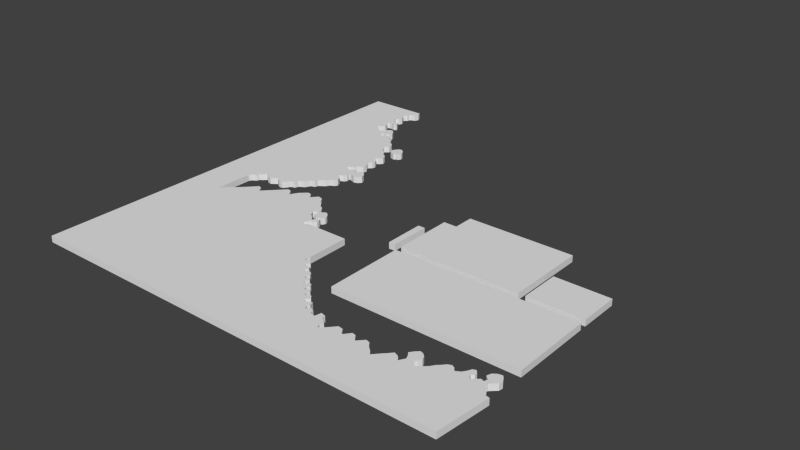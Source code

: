 # Source: Lvl1_3_exp.blend  (saved by Blender 2.74.0; exported with 4.5.12 LTS)
import bpy
from mathutils import Matrix  # noqa: F401  (used for matrix-valued properties, if any)

bpy.ops.wm.read_factory_settings(use_empty=True)
scene = bpy.context.scene
scene.name = 'Scene'

# ---- collections
col_collection_1 = bpy.data.collections.new('Collection 1'); scene.collection.children.link(col_collection_1)

# ---- world
world_world = bpy.data.worlds.new('World'); scene.world = world_world
world_world.color = (0.05088, 0.05088, 0.05088)
world_world.use_sun_shadow = False
world_world.sun_shadow_jitter_overblur = 0.0
world_world.cycles.sampling_method = 'MANUAL'
world_world.cycles.sample_map_resolution = 256

# ---- meshes
me_cube_009 = bpy.data.meshes.new('Cube.009')
me_cube_009.from_pydata([(-0.01061, -0.003812, -1.0), (-0.01061, -0.003812, 0.3), (-0.8254, 0.2679, -1.0), (-0.8254, 0.2679, 0.3), (-1.307, 0.9425, -1.0), (-1.307, 0.9425, 0.3), (-1.192, 1.546, -1.0), (-1.192, 1.546, 0.3), (-0.9338, 1.907, -1.0), (-0.9338, 1.907, 0.3), (-0.6497, 2.256, -1.0), (-0.6497, 2.256, 0.3), (-0.3012, 2.579, -1.0), (-0.3012, 2.579, 0.3), (0.1378, 2.708, -1.0), (0.1378, 2.708, 0.3), (0.5639, 2.475, -1.0), (0.5639, 2.475, 0.3), (0.8479, 2.178, -1.0), (0.8479, 2.178, 0.3), (1.145, 1.804, -1.0), (1.145, 1.804, 0.3), (1.313, 1.442, -1.0), (1.313, 1.442, 0.3), (1.377, 1.029, -1.0), (1.377, 1.029, 0.3), (1.184, 0.6678, -1.0), (1.184, 0.6678, 0.3), (0.9641, 0.3192, -1.0), (0.9641, 0.3192, 0.3), (0.5251, 0.345, -1.0), (0.5251, 0.345, 0.3), (0.2927, 0.02229, -1.0), (0.2927, 0.02229, 0.3), (-8.245, 31.75, -1.0), (-8.245, 31.75, 0.3), (-9.06, 32.02, -1.0), (-9.06, 32.02, 0.3), (-9.542, 32.7, -1.0), (-9.542, 32.7, 0.3), (-9.426, 33.3, -1.0), (-9.426, 33.3, 0.3), (-9.168, 33.66, -1.0), (-9.168, 33.66, 0.3), (-8.884, 34.01, -1.0), (-8.884, 34.01, 0.3), (-8.536, 34.34, -1.0), (-8.536, 34.34, 0.3), (-8.097, 34.46, -1.0), (-8.097, 34.46, 0.3), (-7.671, 34.23, -1.0), (-7.671, 34.23, 0.3), (-7.387, 33.94, -1.0), (-7.387, 33.94, 0.3), (-7.09, 33.56, -1.0), (-7.09, 33.56, 0.3), (-6.922, 33.2, -1.0), (-6.922, 33.2, 0.3), (-6.857, 32.79, -1.0), (-6.857, 32.79, 0.3), (-7.051, 32.42, -1.0), (-7.051, 32.42, 0.3), (-7.27, 32.08, -1.0), (-7.27, 32.08, 0.3), (-7.709, 32.1, -1.0), (-7.709, 32.1, 0.3), (-7.942, 31.78, -1.0), (-7.942, 31.78, 0.3), (45.56, 1.301, -1.0), (45.56, 1.301, 0.3), (56.87, 1.323, -1.0), (56.87, 1.323, 0.3), (56.87, 9.518, -1.0), (56.87, 9.518, 0.3), (45.57, 9.574, -1.0), (45.57, 9.574, 0.3), (19.3, -0.1588, -1.0), (19.3, -0.1588, 0.3), (56.89, -0.05458, -1.0), (56.89, -0.05458, 0.3), (56.98, -16.61, -1.0), (56.98, -16.61, 0.3), (19.34, -16.66, -1.0), (19.34, -16.66, 0.3), (19.34, 13.68, -1.0), (19.34, 13.68, 0.3), (22.09, 13.68, -1.0), (22.09, 13.68, 0.3), (22.11, 17.9, -1.0), (22.11, 17.9, 0.3), (44.17, 17.9, -1.0), (44.17, 17.9, 0.3), (44.19, 1.32, -1.0), (44.19, 1.32, 0.3), (19.33, 1.338, -1.0), (19.33, 1.338, 0.3), (-18.25, 53.05, -1.0), (-18.25, 53.05, 0.3), (-17.94, 52.24, -1.0), (-17.94, 52.24, 0.3), (-18.28, 51.43, -1.0), (-18.28, 51.43, 0.3), (-18.97, 51.21, -1.0), (-18.97, 51.21, 0.3), (-19.46, 50.83, -1.0), (-19.46, 50.83, 0.3), (-19.53, 50.3, -1.0), (-19.53, 50.3, 0.3), (-20.13, 49.92, -1.0), (-20.13, 49.92, 0.3), (-20.24, 49.36, -1.0), (-20.24, 49.36, 0.3), (-19.71, 48.94, -1.0), (-19.71, 48.94, 0.3), (-19.3, 48.13, -1.0), (-19.3, 48.13, 0.3), (-19.57, 47.49, -1.0), (-19.57, 47.49, 0.3), (-20.35, 47.11, -1.0), (-20.35, 47.11, 0.3), (-20.22, 46.55, -1.0), (-20.22, 46.55, 0.3), (-19.68, 45.99, -1.0), (-19.68, 45.99, 0.3), (-19.39, 45.48, -1.0), (-19.39, 45.48, 0.3), (-18.21, 45.3, -1.0), (-18.21, 45.3, 0.3), (-17.88, 44.5, -1.0), (-17.88, 44.5, 0.3), (-18.5, 44.23, -1.0), (-18.5, 44.23, 0.3), (-19.3, 44.41, -1.0), (-19.3, 44.41, 0.3), (-20.2, 44.36, -1.0), (-20.2, 44.36, 0.3), (-20.13, 43.85, -1.0), (-20.13, 43.85, 0.3), (-19.57, 43.21, -1.0), (-19.57, 43.21, 0.3), (-19.35, 42.38, -1.0), (-19.35, 42.38, 0.3), (-20.0, 41.8, -1.0), (-20.0, 41.8, 0.3), (-20.58, 41.33, -1.0), (-20.58, 41.33, 0.3), (-20.02, 40.8, -1.0), (-20.02, 40.8, 0.3), (-19.53, 40.33, -1.0), (-19.53, 40.33, 0.3), (-19.04, 39.84, -1.0), (-19.04, 39.84, 0.3), (-18.5, 39.53, -1.0), (-18.5, 39.53, 0.3), (-17.92, 39.77, -1.0), (-17.92, 39.77, 0.3), (-17.61, 40.6, -1.0), (-17.61, 40.6, 0.3), (-17.01, 41.29, -1.0), (-17.01, 41.29, 0.3), (-16.27, 41.31, -1.0), (-16.27, 41.31, 0.3), (-15.56, 40.57, -1.0), (-15.56, 40.57, 0.3), (-15.22, 39.79, -1.0), (-15.22, 39.79, 0.3), (-15.49, 39.19, -1.0), (-15.49, 39.19, 0.3), (-16.29, 38.75, -1.0), (-16.29, 38.75, 0.3), (-17.14, 38.79, -1.0), (-17.14, 38.79, 0.3), (-17.23, 38.14, -1.0), (-17.23, 38.14, 0.3), (-16.56, 37.45, -1.0), (-16.56, 37.45, 0.3), (-15.63, 38.43, -1.0), (-15.63, 38.43, 0.3), (-14.73, 38.52, -1.0), (-14.73, 38.52, 0.3), (-14.11, 37.85, -1.0), (-14.11, 37.85, 0.3), (-13.82, 37.23, -1.0), (-13.82, 37.23, 0.3), (-13.11, 37.03, -1.0), (-13.11, 37.03, 0.3), (-12.75, 36.27, -1.0), (-12.75, 36.27, 0.3), (-12.37, 35.8, -1.0), (-12.37, 35.8, 0.3), (-11.63, 35.42, -1.0), (-11.63, 35.42, 0.3), (-11.19, 34.84, -1.0), (-11.19, 34.84, 0.3), (-11.14, 34.06, -1.0), (-11.14, 34.06, 0.3), (-11.92, 33.37, -1.0), (-11.92, 33.37, 0.3), (-11.97, 32.84, -1.0), (-11.97, 32.84, 0.3), (-11.39, 32.41, -1.0), (-11.39, 32.41, 0.3), (-11.05, 31.81, -1.0), (-11.05, 31.81, 0.3), (-10.39, 31.39, -1.0), (-10.39, 31.39, 0.3), (-9.873, 30.81, -1.0), (-9.873, 30.81, 0.3), (-9.627, 30.23, -1.0), (-9.627, 30.23, 0.3), (-9.003, 29.94, -1.0), (-9.003, 29.94, 0.3), (-8.557, 29.56, -1.0), (-8.557, 29.56, 0.3), (-8.223, 28.69, -1.0), (-8.223, 28.69, 0.3), (-8.736, 28.02, -1.0), (-8.736, 28.02, 0.3), (-9.427, 27.62, -1.0), (-9.427, 27.62, 0.3), (-9.07, 27.15, -1.0), (-9.07, 27.15, 0.3), (-8.579, 26.79, -1.0), (-8.579, 26.79, 0.3), (-8.334, 26.24, -1.0), (-8.334, 26.24, 0.3), (-8.468, 25.57, -1.0), (-8.468, 25.57, 0.3), (-9.115, 25.01, -1.0), (-9.115, 25.01, 0.3), (-9.115, 24.52, -1.0), (-9.115, 24.52, 0.3), (-8.669, 24.07, -1.0), (-8.669, 24.07, 0.3), (-8.334, 23.58, -1.0), (-8.334, 23.58, 0.3), (-8.49, 22.76, -1.0), (-8.49, 22.76, 0.3), (-8.981, 22.4, -1.0), (-8.981, 22.4, 0.3), (-9.583, 22.13, -1.0), (-9.583, 22.13, 0.3), (-9.806, 21.51, -1.0), (-9.806, 21.51, 0.3), (-10.43, 21.13, -1.0), (-10.43, 21.13, 0.3), (-10.97, 20.62, -1.0), (-10.97, 20.62, 0.3), (-10.45, 20.24, -1.0), (-10.45, 20.24, 0.3), (-9.94, 19.88, -1.0), (-9.94, 19.88, 0.3), (-9.382, 20.06, -1.0), (-9.382, 20.06, 0.3), (-9.048, 20.62, -1.0), (-9.048, 20.62, 0.3), (-8.513, 20.42, -1.0), (-8.513, 20.42, 0.3), (-8.312, 19.86, -1.0), (-8.312, 19.86, 0.3), (-7.754, 20.13, -1.0), (-7.754, 20.13, 0.3), (-7.264, 20.48, -1.0), (-7.264, 20.48, 0.3), (-6.729, 20.71, -1.0), (-6.729, 20.71, 0.3), (-6.082, 20.24, -1.0), (-6.082, 20.24, 0.3), (-5.658, 19.64, -1.0), (-5.658, 19.64, 0.3), (-5.435, 18.92, -1.0), (-5.435, 18.92, 0.3), (-5.926, 18.3, -1.0), (-5.926, 18.3, 0.3), (-6.796, 17.96, -1.0), (-6.796, 17.96, 0.3), (-7.844, 18.34, -1.0), (-7.844, 18.34, 0.3), (-8.49, 18.45, -1.0), (-8.49, 18.45, 0.3), (-8.245, 17.7, -1.0), (-8.245, 17.7, 0.3), (-8.624, 17.05, -1.0), (-8.624, 17.05, 0.3), (-9.605, 16.65, -1.0), (-9.605, 16.65, 0.3), (-9.07, 16.14, -1.0), (-9.07, 16.14, 0.3), (-8.579, 15.67, -1.0), (-8.579, 15.67, 0.3), (-8.29, 14.89, -1.0), (-8.29, 14.89, 0.3), (-8.624, 14.26, -1.0), (-8.624, 14.26, 0.3), (-9.427, 13.91, -1.0), (-9.427, 13.91, 0.3), (-9.895, 13.1, -1.0), (-9.895, 13.1, 0.3), (-10.47, 12.68, -1.0), (-10.47, 12.68, 0.3), (-11.14, 12.21, -1.0), (-11.14, 12.21, 0.3), (-11.28, 11.5, -1.0), (-11.28, 11.5, 0.3), (-12.17, 11.21, -1.0), (-12.17, 11.21, 0.3), (-12.48, 10.63, -1.0), (-12.48, 10.63, 0.3), (-12.79, 10.05, -1.0), (-12.79, 10.05, 0.3), (-13.33, 9.803, -1.0), (-13.33, 9.803, 0.3), (-13.89, 9.468, -1.0), (-13.89, 9.468, 0.3), (-14.04, 8.732, -1.0), (-14.04, 8.732, 0.3), (-14.98, 8.442, -1.0), (-14.98, 8.442, 0.3), (-15.36, 7.751, -1.0), (-15.36, 7.751, 0.3), (-15.96, 7.015, -1.0), (-15.96, 7.015, 0.3), (-16.74, 7.015, -1.0), (-16.74, 7.015, 0.3), (-17.43, 7.394, -1.0), (-17.43, 7.394, 0.3), (-17.88, 7.773, -1.0), (-17.88, 7.773, 0.3), (-18.46, 7.35, -1.0), (-18.46, 7.35, 0.3), (-19.08, 6.882, -1.0), (-19.08, 6.882, 0.3), (-19.91, 7.06, -1.0), (-19.91, 7.06, 0.3), (-20.42, 7.506, -1.0), (-20.42, 7.506, 0.3), (-20.93, 7.773, -1.0), (-20.93, 7.773, 0.3), (-21.58, 7.105, -1.0), (-21.58, 7.105, 0.3), (-22.11, 6.792, -1.0), (-22.11, 6.792, 0.3), (-22.29, 6.19, -1.0), (-22.29, 6.19, 0.3), (-23.16, 5.633, -1.0), (-23.16, 5.633, 0.3), (-23.45, 5.165, -1.0), (-23.45, 5.165, 0.3), (-23.61, -2.84, -1.0), (-23.61, -2.84, 0.3), (-22.2, -1.346, -1.0), (-22.2, -1.346, 0.3), (-20.89, -0.1647, -1.0), (-20.89, -0.1647, 0.3), (-19.48, 1.24, -1.0), (-19.48, 1.24, 0.3), (-17.97, 2.823, -1.0), (-17.97, 2.823, 0.3), (-17.21, 2.511, -1.0), (-17.21, 2.511, 0.3), (-16.81, 1.842, -1.0), (-16.81, 1.842, 0.3), (-16.58, 1.307, -1.0), (-16.58, 1.307, 0.3), (-12.57, 5.454, -1.0), (-12.57, 5.454, 0.3), (-11.77, 5.209, -1.0), (-11.77, 5.209, 0.3), (-11.21, 4.473, -1.0), (-11.21, 4.473, 0.3), (-10.92, 3.894, -1.0), (-10.92, 3.894, 0.3), (-9.94, 5.566, -1.0), (-9.94, 5.566, 0.3), (-8.513, 6.837, -1.0), (-8.513, 6.837, 0.3), (-7.777, 6.659, -1.0), (-7.777, 6.659, 0.3), (-7.331, 6.168, -1.0), (-7.331, 6.168, 0.3), (-6.974, 5.499, -1.0), (-6.974, 5.499, 0.3), (-5.792, 6.837, -1.0), (-5.792, 6.837, 0.3), (-4.967, 6.681, -1.0), (-4.967, 6.681, 0.3), (-4.477, 6.257, -1.0), (-4.477, 6.257, 0.3), (-4.142, 5.588, -1.0), (-4.142, 5.588, 0.3), (-3.585, 5.142, -1.0), (-3.585, 5.142, 0.3), (-3.005, 4.473, -1.0), (-3.005, 4.473, 0.3), (-2.626, 4.005, -1.0), (-2.626, 4.005, 0.3), (-1.912, 3.648, -1.0), (-1.912, 3.648, 0.3), (-1.399, 2.868, -1.0), (-1.399, 2.868, 0.3), (-1.511, 2.043, -1.0), (-1.511, 2.043, 0.3), (-2.18, 1.508, -1.0), (-2.18, 1.508, 0.3), (-1.89, 0.9056, -1.0), (-1.89, 0.9056, 0.3), (-1.578, 0.3259, -1.0), (-1.578, 0.3259, 0.3), (-0.9312, -0.1647, -1.0), (-0.9312, -0.1647, 0.3), (-0.4407, -0.6329, -1.0), (-0.4407, -0.6329, 0.3), (-0.06159, -1.146, -1.0), (-0.06159, -1.146, 0.3), (0.4736, -0.2762, -1.0), (0.4736, -0.2762, 0.3), (1.053, -0.09777, -1.0), (1.053, -0.09777, 0.3), (1.343, -0.566, -1.0), (1.343, -0.566, 0.3), (1.365, -1.168, -1.0), (1.365, -1.168, 0.3), (0.7411, -1.48, -1.0), (0.7411, -1.48, 0.3), (0.1837, -1.592, -1.0), (0.1837, -1.592, 0.3), (-0.5298, -2.64, -1.0), (-0.5298, -2.64, 0.3), (-0.619, -3.242, -1.0), (-0.619, -3.242, 0.3), (-0.06158, -3.643, -1.0), (-0.06158, -3.643, 0.3), (0.6074, -2.774, -1.0), (0.6074, -2.774, 0.3), (9.66, -2.774, -1.0), (9.66, -2.774, 0.3), (9.727, -11.65, -1.0), (9.727, -11.65, 0.3), (9.482, -12.27, -1.0), (9.482, -12.27, 0.3), (9.549, -12.87, -1.0), (9.549, -12.87, 0.3), (10.62, -12.7, -1.0), (10.62, -12.7, 0.3), (11.29, -13.19, -1.0), (11.29, -13.19, 0.3), (10.78, -13.81, -1.0), (10.78, -13.81, 0.3), (11.27, -14.44, -1.0), (11.27, -14.44, 0.3), (12.02, -14.06, -1.0), (12.02, -14.06, 0.3), (12.36, -14.73, -1.0), (12.36, -14.73, 0.3), (11.91, -15.33, -1.0), (11.91, -15.33, 0.3), (12.4, -15.82, -1.0), (12.4, -15.82, 0.3), (13.03, -15.26, -1.0), (13.03, -15.26, 0.3), (13.7, -15.55, -1.0), (13.7, -15.55, 0.3), (14.03, -16.15, -1.0), (14.03, -16.15, 0.3), (13.7, -16.71, -1.0), (13.7, -16.71, 0.3), (13.92, -17.38, -1.0), (13.92, -17.38, 0.3), (14.7, -16.8, -1.0), (14.7, -16.8, 0.3), (15.06, -17.33, -1.0), (15.06, -17.33, 0.3), (14.61, -18.14, -1.0), (14.61, -18.14, 0.3), (15.1, -18.78, -1.0), (15.1, -18.78, 0.3), (16.22, -18.11, -1.0), (16.22, -18.11, 0.3), (16.64, -18.78, -1.0), (16.64, -18.78, 0.3), (16.31, -19.36, -1.0), (16.31, -19.36, 0.3), (16.46, -20.3, -1.0), (16.46, -20.3, 0.3), (17.24, -19.59, -1.0), (17.24, -19.59, 0.3), (17.91, -20.14, -1.0), (17.91, -20.14, 0.3), (17.64, -20.77, -1.0), (17.64, -20.77, 0.3), (17.91, -21.39, -1.0), (17.91, -21.39, 0.3), (18.85, -20.86, -1.0), (18.85, -20.86, 0.3), (19.49, -21.62, -1.0), (19.49, -21.62, 0.3), (18.78, -22.28, -1.0), (18.78, -22.28, 0.3), (19.47, -22.86, -1.0), (19.47, -22.86, 0.3), (20.47, -22.22, -1.0), (20.47, -22.22, 0.3), (20.74, -23.11, -1.0), (20.74, -23.11, 0.3), (20.45, -23.6, -1.0), (20.45, -23.6, 0.3), (20.85, -24.4, -1.0), (20.85, -24.4, 0.3), (21.37, -23.64, -1.0), (21.37, -23.64, 0.3), (22.28, -23.98, -1.0), (22.28, -23.98, 0.3), (22.39, -24.85, -1.0), (22.39, -24.85, 0.3), (23.51, -25.03, -1.0), (23.51, -25.03, 0.3), (23.82, -23.69, -1.0), (23.82, -23.69, 0.3), (24.82, -23.98, -1.0), (24.82, -23.98, 0.3), (24.82, -24.78, -1.0), (24.82, -24.78, 0.3), (25.58, -25.16, -1.0), (25.58, -25.16, 0.3), (26.16, -25.65, -1.0), (26.16, -25.65, 0.3), (25.89, -26.41, -1.0), (25.89, -26.41, 0.3), (26.16, -27.19, -1.0), (26.16, -27.19, 0.3), (27.14, -26.41, -1.0), (27.14, -26.41, 0.3), (28.52, -24.85, -1.0), (28.52, -24.85, 0.3), (29.55, -25.03, -1.0), (29.55, -25.03, 0.3), (30.02, -25.79, -1.0), (30.02, -25.79, 0.3), (30.42, -26.19, -1.0), (30.42, -26.19, 0.3), (31.47, -24.89, -1.0), (31.47, -24.89, 0.3), (32.23, -25.07, -1.0), (32.23, -25.07, 0.3), (32.67, -25.67, -1.0), (32.67, -25.67, 0.3), (33.16, -26.25, -1.0), (33.16, -26.25, 0.3), (34.37, -24.98, -1.0), (34.37, -24.98, 0.3), (35.19, -25.23, -1.0), (35.19, -25.23, 0.3), (35.73, -25.96, -1.0), (35.73, -25.96, 0.3), (36.15, -26.36, -1.0), (36.15, -26.36, 0.3), (36.8, -26.9, -1.0), (36.8, -26.9, 0.3), (37.35, -27.61, -1.0), (37.35, -27.61, 0.3), (38.36, -26.5, -1.0), (38.36, -26.5, 0.3), (39.05, -25.81, -1.0), (39.05, -25.81, 0.3), (39.87, -24.87, -1.0), (39.87, -24.87, 0.3), (40.74, -25.23, -1.0), (40.74, -25.23, 0.3), (41.28, -25.76, -1.0), (41.28, -25.76, 0.3), (41.48, -26.23, -1.0), (41.48, -26.23, 0.3), (42.19, -25.0, -1.0), (42.19, -25.0, 0.3), (41.88, -24.25, -1.0), (41.88, -24.25, 0.3), (41.37, -23.53, -1.0), (41.37, -23.53, 0.3), (42.01, -22.69, -1.0), (42.01, -22.69, 0.3), (42.66, -22.11, -1.0), (42.66, -22.11, 0.3), (43.29, -22.35, -1.0), (43.29, -22.35, 0.3), (43.91, -22.89, -1.0), (43.91, -22.89, 0.3), (44.18, -23.6, -1.0), (44.18, -23.6, 0.3), (43.89, -24.29, -1.0), (43.89, -24.29, 0.3), (43.55, -24.74, -1.0), (43.55, -24.74, 0.3), (43.42, -25.41, -1.0), (43.42, -25.41, 0.3), (44.02, -25.9, -1.0), (44.02, -25.9, 0.3), (45.34, -25.0, -1.0), (45.34, -25.0, 0.3), (46.1, -24.29, -1.0), (46.1, -24.29, 0.3), (46.56, -23.56, -1.0), (46.56, -23.56, 0.3), (47.12, -23.06, -1.0), (47.12, -23.06, 0.3), (47.77, -22.33, -1.0), (47.77, -22.33, 0.3), (48.46, -22.02, -1.0), (48.46, -22.02, 0.3), (49.06, -22.31, -1.0), (49.06, -22.31, 0.3), (49.6, -23.0, -1.0), (49.6, -23.0, 0.3), (50.47, -22.51, -1.0), (50.47, -22.51, 0.3), (50.98, -21.79, -1.0), (50.98, -21.79, 0.3), (51.36, -20.97, -1.0), (51.36, -20.97, 0.3), (51.96, -20.75, -1.0), (51.96, -20.75, 0.3), (52.47, -21.33, -1.0), (52.47, -21.33, 0.3), (52.49, -21.93, -1.0), (52.49, -21.93, 0.3), (52.0, -22.17, -1.0), (52.0, -22.17, 0.3), (52.09, -22.75, -1.0), (52.09, -22.75, 0.3), (52.47, -23.27, -1.0), (52.47, -23.27, 0.3), (53.07, -22.66, -1.0), (53.07, -22.66, 0.3), (53.77, -22.11, -1.0), (53.77, -22.11, 0.3), (54.39, -22.33, -1.0), (54.39, -22.33, 0.3), (54.61, -21.66, -1.0), (54.61, -21.66, 0.3), (53.86, -20.99, -1.0), (53.86, -20.99, 0.3), (54.12, -20.12, -1.0), (54.12, -20.12, 0.3), (54.81, -19.59, -1.0), (54.81, -19.59, 0.3), (55.68, -19.39, -1.0), (55.68, -19.39, 0.3), (56.13, -19.9, -1.0), (56.13, -19.9, 0.3), (56.51, -20.59, -1.0), (56.51, -20.59, 0.3), (56.4, -21.37, -1.0), (56.4, -21.37, 0.3), (55.77, -21.93, -1.0), (55.77, -21.93, 0.3), (55.24, -22.46, -1.0), (55.24, -22.46, 0.3), (55.01, -23.27, -1.0), (55.01, -23.27, 0.3), (55.55, -23.71, -1.0), (55.55, -23.71, 0.3), (56.33, -24.38, -1.0), (56.33, -24.38, 0.3), (56.6, -24.94, -1.0), (56.6, -24.94, 0.3), (57.38, -25.09, -1.0), (57.38, -25.09, 0.3), (56.36, -35.86, -1.0), (56.36, -35.86, 0.3), (-31.35, -35.54, -1.0), (-31.35, -35.54, 0.3), (-30.52, 52.92, -1.0), (-30.52, 52.92, 0.3), (16.59, 1.269, -1.0), (16.59, 1.269, 0.3), (16.55, 9.595, -1.0), (16.55, 9.595, 0.3), (17.98, 9.595, -1.0), (17.98, 9.595, 0.3), (17.93, 1.299, -1.0), (17.93, 1.299, 0.3)], [], [(0, 1, 3, 2), (2, 3, 5, 4), (4, 5, 7, 6), (6, 7, 9, 8), (8, 9, 11, 10), (10, 11, 13, 12), (12, 13, 15, 14), (14, 15, 17, 16), (16, 17, 19, 18), (18, 19, 21, 20), (20, 21, 23, 22), (22, 23, 25, 24), (24, 25, 27, 26), (26, 27, 29, 28), (28, 29, 31, 30), (30, 31, 33, 32), (1, 33, 31, 29, 27, 25, 23, 21, 19, 17, 15, 13, 11, 9, 7, 5, 3), (32, 33, 1, 0), (2, 4, 6, 8, 10, 12, 14, 16, 18, 20, 22, 24, 26, 28, 30, 32, 0), (34, 35, 37, 36), (36, 37, 39, 38), (38, 39, 41, 40), (40, 41, 43, 42), (42, 43, 45, 44), (44, 45, 47, 46), (46, 47, 49, 48), (48, 49, 51, 50), (50, 51, 53, 52), (52, 53, 55, 54), (54, 55, 57, 56), (56, 57, 59, 58), (58, 59, 61, 60), (60, 61, 63, 62), (62, 63, 65, 64), (64, 65, 67, 66), (35, 67, 65, 63, 61, 59, 57, 55, 53, 51, 49, 47, 45, 43, 41, 39, 37), (66, 67, 35, 34), (36, 38, 40, 42, 44, 46, 48, 50, 52, 54, 56, 58, 60, 62, 64, 66, 34), (68, 69, 71, 70), (70, 71, 73, 72), (72, 73, 75, 74), (74, 75, 69, 68), (69, 75, 73, 71), (70, 72, 74, 68), (76, 77, 79, 78), (78, 79, 81, 80), (80, 81, 83, 82), (82, 83, 77, 76), (77, 83, 81, 79), (78, 80, 82, 76), (84, 85, 87, 86), (86, 87, 89, 88), (88, 89, 91, 90), (90, 91, 93, 92), (92, 93, 95, 94), (94, 95, 85, 84), (85, 95, 93, 91, 89, 87), (86, 88, 90, 92, 94, 84), (96, 97, 99, 98), (98, 99, 101, 100), (100, 101, 103, 102), (102, 103, 105, 104), (104, 105, 107, 106), (106, 107, 109, 108), (108, 109, 111, 110), (110, 111, 113, 112), (112, 113, 115, 114), (114, 115, 117, 116), (116, 117, 119, 118), (118, 119, 121, 120), (120, 121, 123, 122), (122, 123, 125, 124), (124, 125, 127, 126), (126, 127, 129, 128), (128, 129, 131, 130), (130, 131, 133, 132), (132, 133, 135, 134), (134, 135, 137, 136), (136, 137, 139, 138), (138, 139, 141, 140), (140, 141, 143, 142), (142, 143, 145, 144), (144, 145, 147, 146), (146, 147, 149, 148), (148, 149, 151, 150), (150, 151, 153, 152), (152, 153, 155, 154), (154, 155, 157, 156), (156, 157, 159, 158), (158, 159, 161, 160), (160, 161, 163, 162), (162, 163, 165, 164), (164, 165, 167, 166), (166, 167, 169, 168), (168, 169, 171, 170), (170, 171, 173, 172), (172, 173, 175, 174), (174, 175, 177, 176), (176, 177, 179, 178), (178, 179, 181, 180), (180, 181, 183, 182), (182, 183, 185, 184), (184, 185, 187, 186), (186, 187, 189, 188), (188, 189, 191, 190), (190, 191, 193, 192), (192, 193, 195, 194), (194, 195, 197, 196), (196, 197, 199, 198), (198, 199, 201, 200), (200, 201, 203, 202), (202, 203, 205, 204), (204, 205, 207, 206), (206, 207, 209, 208), (208, 209, 211, 210), (210, 211, 213, 212), (212, 213, 215, 214), (214, 215, 217, 216), (216, 217, 219, 218), (218, 219, 221, 220), (220, 221, 223, 222), (222, 223, 225, 224), (224, 225, 227, 226), (226, 227, 229, 228), (228, 229, 231, 230), (230, 231, 233, 232), (232, 233, 235, 234), (234, 235, 237, 236), (236, 237, 239, 238), (238, 239, 241, 240), (240, 241, 243, 242), (242, 243, 245, 244), (244, 245, 247, 246), (246, 247, 249, 248), (248, 249, 251, 250), (250, 251, 253, 252), (252, 253, 255, 254), (254, 255, 257, 256), (256, 257, 259, 258), (258, 259, 261, 260), (260, 261, 263, 262), (262, 263, 265, 264), (264, 265, 267, 266), (266, 267, 269, 268), (268, 269, 271, 270), (270, 271, 273, 272), (272, 273, 275, 274), (274, 275, 277, 276), (276, 277, 279, 278), (278, 279, 281, 280), (280, 281, 283, 282), (282, 283, 285, 284), (284, 285, 287, 286), (286, 287, 289, 288), (288, 289, 291, 290), (290, 291, 293, 292), (292, 293, 295, 294), (294, 295, 297, 296), (296, 297, 299, 298), (298, 299, 301, 300), (300, 301, 303, 302), (302, 303, 305, 304), (304, 305, 307, 306), (306, 307, 309, 308), (308, 309, 311, 310), (310, 311, 313, 312), (312, 313, 315, 314), (314, 315, 317, 316), (316, 317, 319, 318), (318, 319, 321, 320), (320, 321, 323, 322), (322, 323, 325, 324), (324, 325, 327, 326), (326, 327, 329, 328), (328, 329, 331, 330), (330, 331, 333, 332), (332, 333, 335, 334), (334, 335, 337, 336), (336, 337, 339, 338), (338, 339, 341, 340), (340, 341, 343, 342), (342, 343, 345, 344), (344, 345, 347, 346), (346, 347, 349, 348), (348, 349, 351, 350), (350, 351, 353, 352), (352, 353, 355, 354), (354, 355, 357, 356), (356, 357, 359, 358), (358, 359, 361, 360), (360, 361, 363, 362), (362, 363, 365, 364), (364, 365, 367, 366), (366, 367, 369, 368), (368, 369, 371, 370), (370, 371, 373, 372), (372, 373, 375, 374), (374, 375, 377, 376), (376, 377, 379, 378), (378, 379, 381, 380), (380, 381, 383, 382), (382, 383, 385, 384), (384, 385, 387, 386), (386, 387, 389, 388), (388, 389, 391, 390), (390, 391, 393, 392), (392, 393, 395, 394), (394, 395, 397, 396), (396, 397, 399, 398), (398, 399, 401, 400), (400, 401, 403, 402), (402, 403, 405, 404), (404, 405, 407, 406), (406, 407, 409, 408), (408, 409, 411, 410), (410, 411, 413, 412), (412, 413, 415, 414), (414, 415, 417, 416), (416, 417, 419, 418), (418, 419, 421, 420), (420, 421, 423, 422), (422, 423, 425, 424), (424, 425, 427, 426), (426, 427, 429, 428), (428, 429, 431, 430), (430, 431, 433, 432), (432, 433, 435, 434), (434, 435, 437, 436), (436, 437, 439, 438), (438, 439, 441, 440), (440, 441, 443, 442), (442, 443, 445, 444), (444, 445, 447, 446), (446, 447, 449, 448), (448, 449, 451, 450), (450, 451, 453, 452), (452, 453, 455, 454), (454, 455, 457, 456), (456, 457, 459, 458), (458, 459, 461, 460), (460, 461, 463, 462), (462, 463, 465, 464), (464, 465, 467, 466), (466, 467, 469, 468), (468, 469, 471, 470), (470, 471, 473, 472), (472, 473, 475, 474), (474, 475, 477, 476), (476, 477, 479, 478), (478, 479, 481, 480), (480, 481, 483, 482), (482, 483, 485, 484), (484, 485, 487, 486), (486, 487, 489, 488), (488, 489, 491, 490), (490, 491, 493, 492), (492, 493, 495, 494), (494, 495, 497, 496), (496, 497, 499, 498), (498, 499, 501, 500), (500, 501, 503, 502), (502, 503, 505, 504), (504, 505, 507, 506), (506, 507, 509, 508), (508, 509, 511, 510), (510, 511, 513, 512), (512, 513, 515, 514), (514, 515, 517, 516), (516, 517, 519, 518), (518, 519, 521, 520), (520, 521, 523, 522), (522, 523, 525, 524), (524, 525, 527, 526), (526, 527, 529, 528), (528, 529, 531, 530), (530, 531, 533, 532), (532, 533, 535, 534), (534, 535, 537, 536), (536, 537, 539, 538), (538, 539, 541, 540), (540, 541, 543, 542), (542, 543, 545, 544), (544, 545, 547, 546), (546, 547, 549, 548), (548, 549, 551, 550), (550, 551, 553, 552), (552, 553, 555, 554), (554, 555, 557, 556), (556, 557, 559, 558), (558, 559, 561, 560), (560, 561, 563, 562), (562, 563, 565, 564), (564, 565, 567, 566), (566, 567, 569, 568), (568, 569, 571, 570), (570, 571, 573, 572), (572, 573, 575, 574), (574, 575, 577, 576), (576, 577, 579, 578), (578, 579, 581, 580), (580, 581, 583, 582), (582, 583, 585, 584), (584, 585, 587, 586), (586, 587, 589, 588), (588, 589, 591, 590), (590, 591, 593, 592), (592, 593, 595, 594), (594, 595, 597, 596), (596, 597, 599, 598), (598, 599, 601, 600), (600, 601, 603, 602), (602, 603, 605, 604), (604, 605, 607, 606), (606, 607, 609, 608), (608, 609, 611, 610), (610, 611, 613, 612), (612, 613, 615, 614), (614, 615, 617, 616), (616, 617, 619, 618), (618, 619, 621, 620), (620, 621, 623, 622), (622, 623, 625, 624), (624, 625, 627, 626), (626, 627, 629, 628), (628, 629, 631, 630), (630, 631, 633, 632), (632, 633, 635, 634), (634, 635, 637, 636), (636, 637, 639, 638), (638, 639, 641, 640), (640, 641, 643, 642), (642, 643, 645, 644), (644, 645, 647, 646), (646, 647, 649, 648), (648, 649, 651, 650), (650, 651, 653, 652), (652, 653, 655, 654), (654, 655, 657, 656), (656, 657, 659, 658), (658, 659, 661, 660), (660, 661, 663, 662), (662, 663, 665, 664), (664, 665, 667, 666), (666, 667, 669, 668), (668, 669, 671, 670), (670, 671, 97, 96), (97, 671, 669, 667, 665, 663, 661, 659, 657, 655, 653, 651, 649, 647, 645, 643, 641, 639, 637, 635, 633, 631, 629, 627, 625, 623, 621, 619, 617, 615, 613, 611, 609, 607, 605, 603, 601, 599, 597, 595, 593, 591, 589, 587, 585, 583, 581, 579, 577, 575, 573, 571, 569, 567, 565, 563, 561, 559, 557, 555, 553, 551, 549, 547, 545, 543, 541, 539, 537, 535, 533, 531, 529, 527, 525, 523, 521, 519, 517, 515, 513, 511, 509, 507, 505, 503, 501, 499, 497, 495, 493, 491, 489, 487, 485, 483, 481, 479, 477, 475, 473, 471, 469, 467, 465, 463, 461, 459, 457, 455, 453, 451, 449, 447, 445, 443, 441, 439, 437, 435, 433, 431, 429, 427, 425, 423, 421, 419, 417, 415, 413, 411, 409, 407, 405, 403, 401, 399, 397, 395, 393, 391, 389, 387, 385, 383, 381, 379, 377, 375, 373, 371, 369, 367, 365, 363, 361, 359, 357, 355, 353, 351, 349, 347, 345, 343, 341, 339, 337, 335, 333, 331, 329, 327, 325, 323, 321, 319, 317, 315, 313, 311, 309, 307, 305, 303, 301, 299, 297, 295, 293, 291, 289, 287, 285, 283, 281, 279, 277, 275, 273, 271, 269, 267, 265, 263, 261, 259, 257, 255, 253, 251, 249, 247, 245, 243, 241, 239, 237, 235, 233, 231, 229, 227, 225, 223, 221, 219, 217, 215, 213, 211, 209, 207, 205, 203, 201, 199, 197, 195, 193, 191, 189, 187, 185, 183, 181, 179, 177, 175, 173, 171, 169, 167, 165, 163, 161, 159, 157, 155, 153, 151, 149, 147, 145, 143, 141, 139, 137, 135, 133, 131, 129, 127, 125, 123, 121, 119, 117, 115, 113, 111, 109, 107, 105, 103, 101, 99), (98, 100, 102, 104, 106, 108, 110, 112, 114, 116, 118, 120, 122, 124, 126, 128, 130, 132, 134, 136, 138, 140, 142, 144, 146, 148, 150, 152, 154, 156, 158, 160, 162, 164, 166, 168, 170, 172, 174, 176, 178, 180, 182, 184, 186, 188, 190, 192, 194, 196, 198, 200, 202, 204, 206, 208, 210, 212, 214, 216, 218, 220, 222, 224, 226, 228, 230, 232, 234, 236, 238, 240, 242, 244, 246, 248, 250, 252, 254, 256, 258, 260, 262, 264, 266, 268, 270, 272, 274, 276, 278, 280, 282, 284, 286, 288, 290, 292, 294, 296, 298, 300, 302, 304, 306, 308, 310, 312, 314, 316, 318, 320, 322, 324, 326, 328, 330, 332, 334, 336, 338, 340, 342, 344, 346, 348, 350, 352, 354, 356, 358, 360, 362, 364, 366, 368, 370, 372, 374, 376, 378, 380, 382, 384, 386, 388, 390, 392, 394, 396, 398, 400, 402, 404, 406, 408, 410, 412, 414, 416, 418, 420, 422, 424, 426, 428, 430, 432, 434, 436, 438, 440, 442, 444, 446, 448, 450, 452, 454, 456, 458, 460, 462, 464, 466, 468, 470, 472, 474, 476, 478, 480, 482, 484, 486, 488, 490, 492, 494, 496, 498, 500, 502, 504, 506, 508, 510, 512, 514, 516, 518, 520, 522, 524, 526, 528, 530, 532, 534, 536, 538, 540, 542, 544, 546, 548, 550, 552, 554, 556, 558, 560, 562, 564, 566, 568, 570, 572, 574, 576, 578, 580, 582, 584, 586, 588, 590, 592, 594, 596, 598, 600, 602, 604, 606, 608, 610, 612, 614, 616, 618, 620, 622, 624, 626, 628, 630, 632, 634, 636, 638, 640, 642, 644, 646, 648, 650, 652, 654, 656, 658, 660, 662, 664, 666, 668, 670, 96), (672, 673, 675, 674), (674, 675, 677, 676), (676, 677, 679, 678), (678, 679, 673, 672), (673, 679, 677, 675), (674, 676, 678, 672)])
me_cube_009.use_remesh_preserve_volume = False
me_cube_009.use_remesh_preserve_attributes = False
me_cube_009.use_mirror_vertex_groups = False
me_cube_009.update()

# ---- objects
ob_tree_002 = bpy.data.objects.new('Tree.002', me_cube_009)

# ---- transforms, parenting, visibility, modifiers, constraints
ob_tree_002.location = (-1.815, -0.4797, 0.1475)
ob_tree_002.scale = (0.1852, 0.1852, 0.1852)
ob_tree_002.lineart.crease_threshold = 0.0

# ---- collection membership
col_collection_1.objects.link(ob_tree_002)

# ---- scene / render settings (as saved in the file)
scene.frame_start = 1; scene.frame_end = 250; scene.frame_set(1)
scene.render.engine = 'BLENDER_EEVEE_NEXT'
scene.render.resolution_percentage = 50
scene.render.dither_intensity = 0.0
scene.cycles.use_denoising = False
scene.cycles.samples = 10
scene.cycles.sampling_pattern = 'TABULATED_SOBOL'
scene.cycles.light_sampling_threshold = 0.0
scene.cycles.use_adaptive_sampling = False
scene.cycles.use_light_tree = False
scene.cycles.blur_glossy = 0.0
scene.cycles.pixel_filter_type = 'GAUSSIAN'
scene.cycles.sample_clamp_indirect = 0.0
scene.view_settings.view_transform = 'Standard'
bpy.context.view_layer.update()

# ---- added for rendering (the .blend has no active camera and no usable light): camera, sun
cam_auto = bpy.data.cameras.new('AutoCamera')
cam_auto.lens = 50.0
cam_auto.sensor_width = 36.0
cam_auto.clip_end = 1000.0
ob_auto_camera = bpy.data.objects.new('AutoCamera', cam_auto)
scene.collection.objects.link(ob_auto_camera)
ob_auto_camera.location = (22.1136, -24.7118, 17.2982)
ob_auto_camera.rotation_euler = (1.09748, -7.21219e-08, 0.694738)
scene.camera = ob_auto_camera
light_auto_sun = bpy.data.lights.new('AutoSun', 'SUN')
light_auto_sun.energy = 3.0
light_auto_sun.angle = 0.0523599
ob_auto_sun = bpy.data.objects.new('AutoSun', light_auto_sun)
scene.collection.objects.link(ob_auto_sun)
ob_auto_sun.rotation_euler = (0.872665, 0.174533, 0.523599)
bpy.context.view_layer.update()
